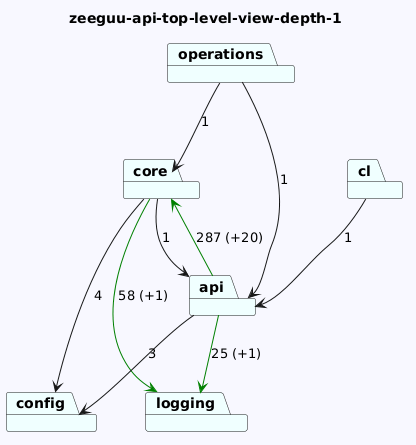

The diagram above was rendered by PlantUML. Its source (embedded in the PNG):
@startuml
skinparam backgroundColor GhostWhite
title zeeguu-api-top-level-view-depth-1
package "logging" #Azure
package "operations" #Azure
package "config" #Azure
package "cl" #Azure
package "core" #Azure
package "api" #Azure

"operations"-->"api"  : 1
"operations"-->"core"  : 1

"cl"-->"api"  : 1
"core"-->"logging" #Green : 58 (+1)
"core"-->"config"  : 4
"core"-->"api"  : 1
"api"-->"config"  : 3
"api"-->"logging" #Green : 25 (+1)
"api"-->"core" #Green : 287 (+20)
@enduml